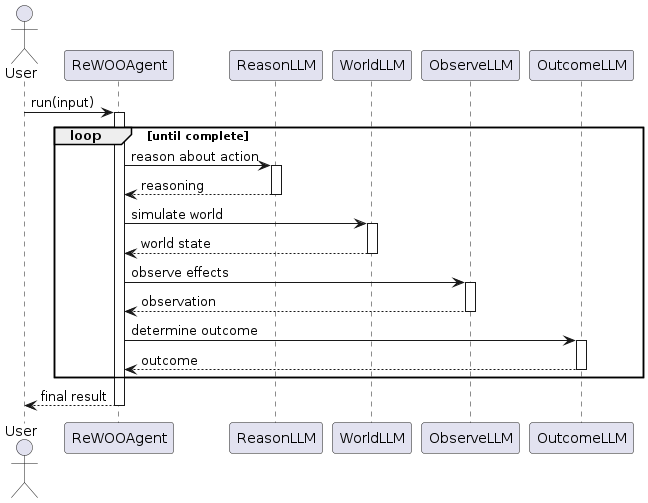

The diagram above was rendered by PlantUML. Its source (embedded in the PNG):
@startuml
actor User
participant ReWOOAgent
participant ReasonLLM
participant WorldLLM
participant ObserveLLM
participant OutcomeLLM

User -> ReWOOAgent: run(input)
activate ReWOOAgent

loop until complete
  ReWOOAgent -> ReasonLLM: reason about action
  activate ReasonLLM
  ReasonLLM --> ReWOOAgent: reasoning
  deactivate ReasonLLM
  
  ReWOOAgent -> WorldLLM: simulate world
  activate WorldLLM
  WorldLLM --> ReWOOAgent: world state
  deactivate WorldLLM
  
  ReWOOAgent -> ObserveLLM: observe effects
  activate ObserveLLM
  ObserveLLM --> ReWOOAgent: observation
  deactivate ObserveLLM
  
  ReWOOAgent -> OutcomeLLM: determine outcome
  activate OutcomeLLM
  OutcomeLLM --> ReWOOAgent: outcome
  deactivate OutcomeLLM
end

ReWOOAgent --> User: final result
deactivate ReWOOAgent
@enduml